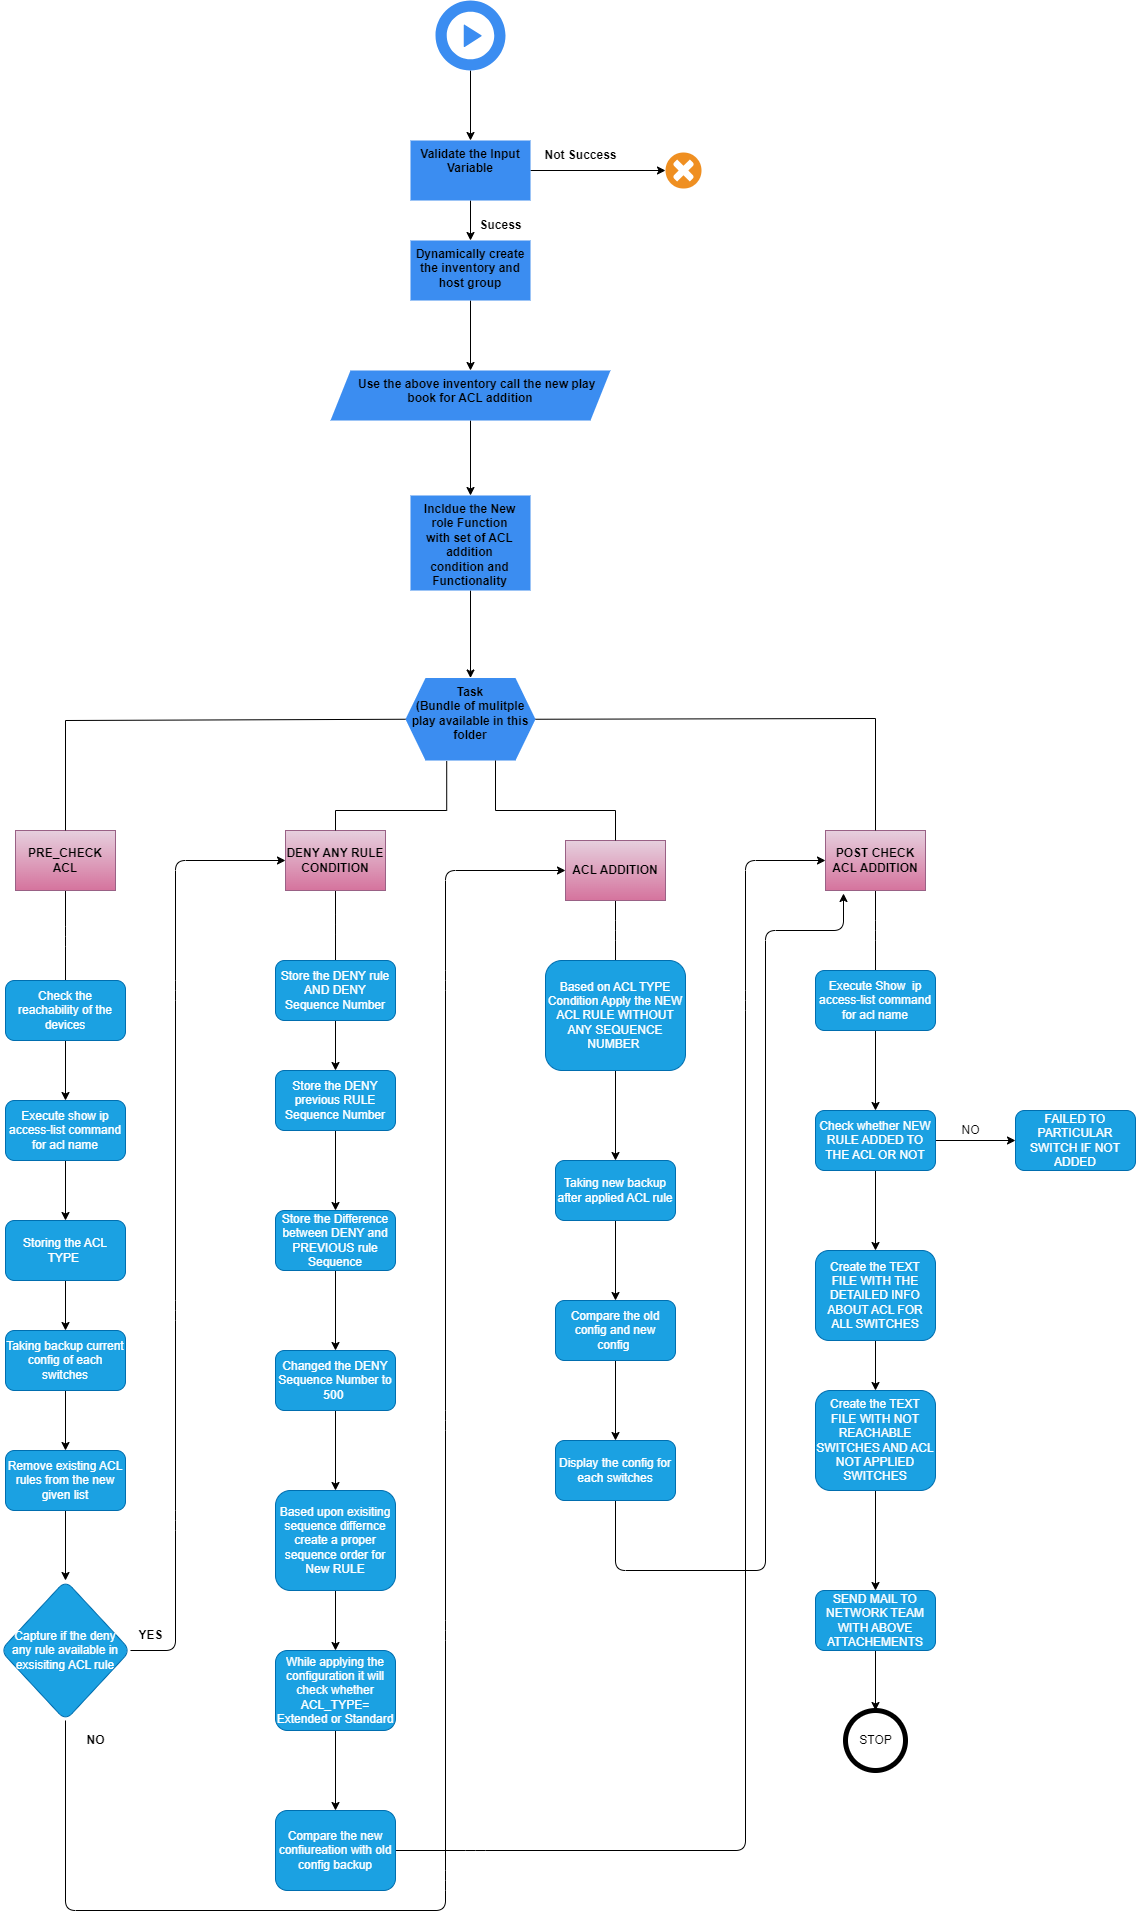

The diagram above was exported from draw.io. Its source (the exported page's mxGraphModel, read from the mxfile embedded in the PNG):
<mxGraphModel dx="5804" dy="3277" grid="1" gridSize="10" guides="1" tooltips="1" connect="1" arrows="1" fold="1" page="1" pageScale="1" pageWidth="850" pageHeight="1100" math="0" shadow="0">
  <root>
    <mxCell id="0" />
    <mxCell id="1" parent="0" />
    <mxCell id="4" value="" style="shadow=0;dashed=0;html=1;strokeColor=none;fillColor=#EF8F21;labelPosition=center;verticalLabelPosition=bottom;verticalAlign=top;align=center;outlineConnect=0;shape=mxgraph.veeam.failed;" parent="1" vertex="1">
      <mxGeometry x="610" y="222" width="36" height="36" as="geometry" />
    </mxCell>
    <mxCell id="7" value="" style="edgeStyle=none;html=1;" parent="1" source="5" target="6" edge="1">
      <mxGeometry relative="1" as="geometry" />
    </mxCell>
    <mxCell id="5" value="" style="sketch=0;html=1;aspect=fixed;strokeColor=none;shadow=0;align=center;verticalAlign=top;fillColor=#3B8DF1;shape=mxgraph.gcp2.play_start" parent="1" vertex="1">
      <mxGeometry x="380" y="70" width="70" height="70" as="geometry" />
    </mxCell>
    <mxCell id="12" style="edgeStyle=none;html=1;" parent="1" source="6" target="4" edge="1">
      <mxGeometry relative="1" as="geometry" />
    </mxCell>
    <mxCell id="14" style="edgeStyle=none;html=1;" parent="1" source="6" target="9" edge="1">
      <mxGeometry relative="1" as="geometry" />
    </mxCell>
    <mxCell id="6" value="&lt;b&gt;Validate the Input&lt;br&gt;Variable&lt;br&gt;&lt;/b&gt;" style="whiteSpace=wrap;html=1;verticalAlign=top;fillColor=#3B8DF1;strokeColor=none;sketch=0;shadow=0;" parent="1" vertex="1">
      <mxGeometry x="355" y="210" width="120" height="60" as="geometry" />
    </mxCell>
    <mxCell id="19" value="" style="edgeStyle=none;html=1;" parent="1" source="9" target="18" edge="1">
      <mxGeometry relative="1" as="geometry" />
    </mxCell>
    <mxCell id="9" value="&lt;b&gt;Dynamically create the inventory and host group&lt;/b&gt;" style="whiteSpace=wrap;html=1;verticalAlign=top;fillColor=#3B8DF1;strokeColor=none;sketch=0;shadow=0;" parent="1" vertex="1">
      <mxGeometry x="355" y="310" width="120" height="60" as="geometry" />
    </mxCell>
    <mxCell id="13" value="&lt;b&gt;Not Success&lt;/b&gt;" style="text;html=1;align=center;verticalAlign=middle;resizable=0;points=[];autosize=1;strokeColor=none;fillColor=none;" parent="1" vertex="1">
      <mxGeometry x="475" y="210" width="100" height="30" as="geometry" />
    </mxCell>
    <mxCell id="15" value="&lt;b&gt;Sucess&lt;/b&gt;" style="text;html=1;align=center;verticalAlign=middle;resizable=0;points=[];autosize=1;strokeColor=none;fillColor=none;" parent="1" vertex="1">
      <mxGeometry x="410" y="280" width="70" height="30" as="geometry" />
    </mxCell>
    <mxCell id="21" value="" style="edgeStyle=none;html=1;" parent="1" source="18" target="20" edge="1">
      <mxGeometry relative="1" as="geometry" />
    </mxCell>
    <mxCell id="18" value="&lt;b&gt;&amp;nbsp; &amp;nbsp; Use the above inventory call the new play book for ACL addition&lt;/b&gt;" style="shape=parallelogram;perimeter=parallelogramPerimeter;whiteSpace=wrap;html=1;fixedSize=1;verticalAlign=top;fillColor=#3B8DF1;strokeColor=none;sketch=0;shadow=0;" parent="1" vertex="1">
      <mxGeometry x="275" y="440" width="280" height="50" as="geometry" />
    </mxCell>
    <mxCell id="23" value="" style="edgeStyle=none;html=1;" parent="1" source="20" target="22" edge="1">
      <mxGeometry relative="1" as="geometry" />
    </mxCell>
    <mxCell id="20" value="&lt;b&gt;Incldue the New role Function with set of ACL addition condition and Functionality&lt;/b&gt;" style="shape=process;whiteSpace=wrap;html=1;backgroundOutline=1;verticalAlign=top;fillColor=#3B8DF1;strokeColor=none;sketch=0;shadow=0;" parent="1" vertex="1">
      <mxGeometry x="355" y="565" width="120" height="95" as="geometry" />
    </mxCell>
    <mxCell id="22" value="&lt;b&gt;Task&lt;br&gt;(Bundle of mulitple play available in this folder&lt;/b&gt;" style="shape=hexagon;perimeter=hexagonPerimeter2;whiteSpace=wrap;html=1;fixedSize=1;verticalAlign=top;fillColor=#3B8DF1;strokeColor=none;sketch=0;shadow=0;" parent="1" vertex="1">
      <mxGeometry x="350" y="747.5" width="130" height="82.5" as="geometry" />
    </mxCell>
    <mxCell id="97" value="" style="edgeStyle=elbowEdgeStyle;html=1;elbow=vertical;startArrow=none;endArrow=none;" parent="1" source="24" target="96" edge="1">
      <mxGeometry relative="1" as="geometry" />
    </mxCell>
    <mxCell id="24" value="&lt;b&gt;POST CHECK ACL ADDITION&lt;/b&gt;" style="whiteSpace=wrap;html=1;align=center;verticalAlign=middle;treeFolding=1;treeMoving=1;newEdgeStyle={&quot;edgeStyle&quot;:&quot;elbowEdgeStyle&quot;,&quot;startArrow&quot;:&quot;none&quot;,&quot;endArrow&quot;:&quot;none&quot;};fillColor=#e6d0de;strokeColor=#996185;gradientColor=#d5739d;" parent="1" vertex="1">
      <mxGeometry x="770" y="900" width="100" height="60" as="geometry" />
    </mxCell>
    <mxCell id="25" value="" style="edgeStyle=elbowEdgeStyle;elbow=vertical;sourcePerimeterSpacing=0;targetPerimeterSpacing=0;startArrow=none;endArrow=none;rounded=0;curved=0;exitX=1;exitY=0.5;exitDx=0;exitDy=0;" parent="1" source="22" target="24" edge="1">
      <mxGeometry relative="1" as="geometry">
        <mxPoint x="560" y="800" as="sourcePoint" />
        <Array as="points">
          <mxPoint x="620" y="788" />
          <mxPoint x="540" y="870" />
        </Array>
      </mxGeometry>
    </mxCell>
    <mxCell id="95" value="" style="edgeStyle=elbowEdgeStyle;html=1;elbow=vertical;startArrow=none;endArrow=none;" parent="1" source="31" target="47" edge="1">
      <mxGeometry relative="1" as="geometry" />
    </mxCell>
    <mxCell id="31" value="&lt;b&gt;PRE_CHECK ACL&lt;/b&gt;" style="whiteSpace=wrap;html=1;align=center;verticalAlign=middle;treeFolding=1;treeMoving=1;newEdgeStyle={&quot;edgeStyle&quot;:&quot;elbowEdgeStyle&quot;,&quot;startArrow&quot;:&quot;none&quot;,&quot;endArrow&quot;:&quot;none&quot;};fillColor=#e6d0de;strokeColor=#996185;gradientColor=#d5739d;" parent="1" vertex="1">
      <mxGeometry x="-40" y="900" width="100" height="60" as="geometry" />
    </mxCell>
    <mxCell id="32" value="" style="edgeStyle=elbowEdgeStyle;elbow=vertical;sourcePerimeterSpacing=0;targetPerimeterSpacing=0;startArrow=none;endArrow=none;rounded=0;curved=0;exitX=0;exitY=0.5;exitDx=0;exitDy=0;" parent="1" source="22" target="31" edge="1">
      <mxGeometry relative="1" as="geometry">
        <mxPoint x="390" y="830" as="sourcePoint" />
        <Array as="points">
          <mxPoint x="210" y="790" />
          <mxPoint x="330" y="880" />
        </Array>
      </mxGeometry>
    </mxCell>
    <mxCell id="78" value="" style="edgeStyle=elbowEdgeStyle;html=1;elbow=vertical;startArrow=none;endArrow=none;" parent="1" source="33" target="71" edge="1">
      <mxGeometry relative="1" as="geometry" />
    </mxCell>
    <mxCell id="33" value="&lt;b&gt;DENY ANY RULE CONDITION&lt;/b&gt;" style="whiteSpace=wrap;html=1;align=center;verticalAlign=middle;treeFolding=1;treeMoving=1;newEdgeStyle={&quot;edgeStyle&quot;:&quot;elbowEdgeStyle&quot;,&quot;startArrow&quot;:&quot;none&quot;,&quot;endArrow&quot;:&quot;none&quot;};fillColor=#e6d0de;strokeColor=#996185;gradientColor=#d5739d;" parent="1" vertex="1">
      <mxGeometry x="230" y="900" width="100" height="60" as="geometry" />
    </mxCell>
    <mxCell id="34" value="" style="edgeStyle=elbowEdgeStyle;elbow=vertical;sourcePerimeterSpacing=0;targetPerimeterSpacing=0;startArrow=none;endArrow=none;rounded=0;curved=0;entryX=0.5;entryY=0;entryDx=0;entryDy=0;exitX=0.317;exitY=1.006;exitDx=0;exitDy=0;exitPerimeter=0;" parent="1" source="22" target="33" edge="1">
      <mxGeometry relative="1" as="geometry">
        <mxPoint x="410" y="827.5" as="sourcePoint" />
        <mxPoint x="310" y="900" as="targetPoint" />
        <Array as="points">
          <mxPoint x="310" y="880" />
          <mxPoint x="290" y="880" />
          <mxPoint x="364" y="967.5" />
          <mxPoint x="330" y="957.5" />
        </Array>
      </mxGeometry>
    </mxCell>
    <mxCell id="59" value="" style="edgeStyle=none;html=1;" parent="1" source="47" target="55" edge="1">
      <mxGeometry relative="1" as="geometry" />
    </mxCell>
    <mxCell id="47" value="Check the reachability of the devices" style="rounded=1;whiteSpace=wrap;html=1;fillColor=#1ba1e2;fontColor=#ffffff;strokeColor=#006EAF;" parent="1" vertex="1">
      <mxGeometry x="-50" y="1050" width="120" height="60" as="geometry" />
    </mxCell>
    <mxCell id="79" value="" style="edgeStyle=elbowEdgeStyle;html=1;elbow=vertical;startArrow=none;endArrow=none;" parent="1" source="56" target="74" edge="1">
      <mxGeometry relative="1" as="geometry" />
    </mxCell>
    <mxCell id="56" value="&lt;b&gt;ACL ADDITION&lt;/b&gt;" style="whiteSpace=wrap;html=1;align=center;verticalAlign=middle;treeFolding=1;treeMoving=1;newEdgeStyle={&quot;edgeStyle&quot;:&quot;elbowEdgeStyle&quot;,&quot;startArrow&quot;:&quot;none&quot;,&quot;endArrow&quot;:&quot;none&quot;};fillColor=#e6d0de;strokeColor=#996185;gradientColor=#d5739d;" parent="1" vertex="1">
      <mxGeometry x="510" y="910" width="100" height="60" as="geometry" />
    </mxCell>
    <mxCell id="57" value="" style="edgeStyle=elbowEdgeStyle;elbow=vertical;sourcePerimeterSpacing=0;targetPerimeterSpacing=0;startArrow=none;endArrow=none;rounded=0;curved=0;" parent="1" target="56" edge="1">
      <mxGeometry relative="1" as="geometry">
        <mxPoint x="440" y="830" as="sourcePoint" />
        <Array as="points">
          <mxPoint x="440" y="880" />
          <mxPoint x="670" y="870" />
          <mxPoint x="620" y="870" />
          <mxPoint x="670" y="880" />
          <mxPoint x="550" y="880" />
          <mxPoint x="640" y="890" />
          <mxPoint x="495" y="880" />
        </Array>
      </mxGeometry>
    </mxCell>
    <mxCell id="62" value="" style="edgeStyle=none;html=1;" parent="1" source="55" target="61" edge="1">
      <mxGeometry relative="1" as="geometry" />
    </mxCell>
    <mxCell id="55" value="Execute show ip access-list command for acl name" style="rounded=1;whiteSpace=wrap;html=1;fillColor=#1ba1e2;fontColor=#ffffff;strokeColor=#006EAF;" parent="1" vertex="1">
      <mxGeometry x="-50" y="1170" width="120" height="60" as="geometry" />
    </mxCell>
    <mxCell id="64" value="" style="edgeStyle=none;html=1;" parent="1" source="61" target="63" edge="1">
      <mxGeometry relative="1" as="geometry" />
    </mxCell>
    <mxCell id="61" value="Storing the ACL TYPE&amp;nbsp;" style="rounded=1;whiteSpace=wrap;html=1;fillColor=#1ba1e2;fontColor=#ffffff;strokeColor=#006EAF;" parent="1" vertex="1">
      <mxGeometry x="-50" y="1290" width="120" height="60" as="geometry" />
    </mxCell>
    <mxCell id="68" value="" style="edgeStyle=none;html=1;entryX=0.5;entryY=0;entryDx=0;entryDy=0;" parent="1" source="63" target="66" edge="1">
      <mxGeometry relative="1" as="geometry">
        <mxPoint x="107.5" y="1490" as="targetPoint" />
      </mxGeometry>
    </mxCell>
    <mxCell id="63" value="Taking backup current config of each switches" style="rounded=1;whiteSpace=wrap;html=1;fillColor=#1ba1e2;fontColor=#ffffff;strokeColor=#006EAF;" parent="1" vertex="1">
      <mxGeometry x="-50" y="1400" width="120" height="60" as="geometry" />
    </mxCell>
    <mxCell id="70" value="" style="edgeStyle=none;html=1;" parent="1" source="66" target="69" edge="1">
      <mxGeometry relative="1" as="geometry" />
    </mxCell>
    <mxCell id="66" value="Remove existing ACL rules from the new given list" style="rounded=1;whiteSpace=wrap;html=1;fillColor=#1ba1e2;fontColor=#ffffff;strokeColor=#006EAF;" parent="1" vertex="1">
      <mxGeometry x="-50" y="1520" width="120" height="60" as="geometry" />
    </mxCell>
    <mxCell id="72" value="" style="edgeStyle=none;html=1;entryX=0;entryY=0.5;entryDx=0;entryDy=0;exitX=1;exitY=0.5;exitDx=0;exitDy=0;" parent="1" source="69" target="33" edge="1">
      <mxGeometry relative="1" as="geometry">
        <mxPoint x="180" y="1060" as="targetPoint" />
        <Array as="points">
          <mxPoint x="120" y="1720" />
          <mxPoint x="120" y="1590" />
          <mxPoint x="120" y="1380" />
          <mxPoint x="120" y="1060" />
          <mxPoint x="120" y="930" />
        </Array>
      </mxGeometry>
    </mxCell>
    <mxCell id="75" value="" style="edgeStyle=none;html=1;entryX=0;entryY=0.5;entryDx=0;entryDy=0;exitX=0.5;exitY=1;exitDx=0;exitDy=0;" parent="1" source="69" target="56" edge="1">
      <mxGeometry relative="1" as="geometry">
        <mxPoint x="100" y="1730" as="sourcePoint" />
        <mxPoint x="440" y="1060" as="targetPoint" />
        <Array as="points">
          <mxPoint x="10" y="1980" />
          <mxPoint x="390" y="1980" />
          <mxPoint x="390" y="1950" />
          <mxPoint x="390" y="1700" />
          <mxPoint x="390" y="1490" />
          <mxPoint x="390" y="1050" />
          <mxPoint x="390" y="940" />
        </Array>
      </mxGeometry>
    </mxCell>
    <mxCell id="69" value="Capture if the deny &lt;br&gt;any rule available in exsisiting ACL rule" style="rhombus;whiteSpace=wrap;html=1;rounded=1;fillColor=#1ba1e2;fontColor=#ffffff;strokeColor=#006EAF;" parent="1" vertex="1">
      <mxGeometry x="-55" y="1650" width="130" height="140" as="geometry" />
    </mxCell>
    <mxCell id="83" value="" style="edgeStyle=none;html=1;" parent="1" source="71" target="80" edge="1">
      <mxGeometry relative="1" as="geometry" />
    </mxCell>
    <mxCell id="71" value="Store the DENY rule AND DENY Sequence Number" style="rounded=1;whiteSpace=wrap;html=1;fillColor=#1ba1e2;fontColor=#ffffff;strokeColor=#006EAF;" parent="1" vertex="1">
      <mxGeometry x="220" y="1030" width="120" height="60" as="geometry" />
    </mxCell>
    <mxCell id="73" value="&lt;b&gt;YES&lt;/b&gt;" style="text;html=1;align=center;verticalAlign=middle;resizable=0;points=[];autosize=1;strokeColor=none;fillColor=none;" parent="1" vertex="1">
      <mxGeometry x="70" y="1690" width="50" height="30" as="geometry" />
    </mxCell>
    <mxCell id="100" value="" style="edgeStyle=none;html=1;" parent="1" source="74" target="99" edge="1">
      <mxGeometry relative="1" as="geometry" />
    </mxCell>
    <mxCell id="74" value="Based on ACL TYPE Condition Apply the NEW ACL RULE WITHOUT ANY SEQUENCE NUMBER&amp;nbsp;" style="rounded=1;whiteSpace=wrap;html=1;fillColor=#1ba1e2;fontColor=#ffffff;strokeColor=#006EAF;" parent="1" vertex="1">
      <mxGeometry x="490" y="1030" width="140" height="110" as="geometry" />
    </mxCell>
    <mxCell id="82" value="" style="edgeStyle=none;html=1;" parent="1" source="80" target="81" edge="1">
      <mxGeometry relative="1" as="geometry" />
    </mxCell>
    <mxCell id="80" value="Store the DENY previous RULE Sequence Number" style="whiteSpace=wrap;html=1;rounded=1;fillColor=#1ba1e2;fontColor=#ffffff;strokeColor=#006EAF;" parent="1" vertex="1">
      <mxGeometry x="220" y="1140" width="120" height="60" as="geometry" />
    </mxCell>
    <mxCell id="85" value="" style="edgeStyle=none;html=1;" parent="1" source="81" target="84" edge="1">
      <mxGeometry relative="1" as="geometry" />
    </mxCell>
    <mxCell id="81" value="Store the Difference between DENY and PREVIOUS rule Sequence" style="rounded=1;whiteSpace=wrap;html=1;fillColor=#1ba1e2;fontColor=#ffffff;strokeColor=#006EAF;" parent="1" vertex="1">
      <mxGeometry x="220" y="1280" width="120" height="60" as="geometry" />
    </mxCell>
    <mxCell id="87" value="" style="edgeStyle=none;html=1;" parent="1" source="84" target="86" edge="1">
      <mxGeometry relative="1" as="geometry" />
    </mxCell>
    <mxCell id="84" value="Changed the DENY Sequence Number to 500&amp;nbsp;" style="rounded=1;whiteSpace=wrap;html=1;fillColor=#1ba1e2;fontColor=#ffffff;strokeColor=#006EAF;" parent="1" vertex="1">
      <mxGeometry x="220" y="1420" width="120" height="60" as="geometry" />
    </mxCell>
    <mxCell id="89" value="" style="edgeStyle=none;html=1;" parent="1" source="86" target="88" edge="1">
      <mxGeometry relative="1" as="geometry" />
    </mxCell>
    <mxCell id="86" value="Based upon exisiting sequence differnce create a proper sequence order for New RULE" style="rounded=1;whiteSpace=wrap;html=1;fillColor=#1ba1e2;fontColor=#ffffff;strokeColor=#006EAF;" parent="1" vertex="1">
      <mxGeometry x="220" y="1560" width="120" height="100" as="geometry" />
    </mxCell>
    <mxCell id="92" value="" style="edgeStyle=none;html=1;" parent="1" source="88" target="91" edge="1">
      <mxGeometry relative="1" as="geometry" />
    </mxCell>
    <mxCell id="88" value="While applying the configuration it will check whether ACL_TYPE= Extended or Standard" style="rounded=1;whiteSpace=wrap;html=1;fillColor=#1ba1e2;fontColor=#ffffff;strokeColor=#006EAF;" parent="1" vertex="1">
      <mxGeometry x="220" y="1720" width="120" height="80" as="geometry" />
    </mxCell>
    <mxCell id="90" value="&lt;b&gt;NO&lt;/b&gt;" style="text;html=1;align=center;verticalAlign=middle;resizable=0;points=[];autosize=1;strokeColor=none;fillColor=none;" parent="1" vertex="1">
      <mxGeometry x="20" y="1795" width="40" height="30" as="geometry" />
    </mxCell>
    <mxCell id="94" style="edgeStyle=none;html=1;exitX=1;exitY=0.5;exitDx=0;exitDy=0;entryX=0;entryY=0.5;entryDx=0;entryDy=0;" parent="1" source="91" target="24" edge="1">
      <mxGeometry relative="1" as="geometry">
        <mxPoint x="720" y="1060" as="targetPoint" />
        <Array as="points">
          <mxPoint x="420" y="1920" />
          <mxPoint x="690" y="1920" />
          <mxPoint x="690" y="1070" />
          <mxPoint x="690" y="930" />
        </Array>
      </mxGeometry>
    </mxCell>
    <mxCell id="91" value="Compare the new confiureation with old config backup" style="rounded=1;whiteSpace=wrap;html=1;fillColor=#1ba1e2;fontColor=#ffffff;strokeColor=#006EAF;" parent="1" vertex="1">
      <mxGeometry x="220" y="1880" width="120" height="80" as="geometry" />
    </mxCell>
    <mxCell id="120" value="" style="edgeStyle=none;html=1;" parent="1" source="96" target="119" edge="1">
      <mxGeometry relative="1" as="geometry" />
    </mxCell>
    <mxCell id="96" value="Execute Show&amp;nbsp; ip access-list command for acl name" style="rounded=1;whiteSpace=wrap;html=1;fillColor=#1ba1e2;fontColor=#ffffff;strokeColor=#006EAF;" parent="1" vertex="1">
      <mxGeometry x="760" y="1040" width="120" height="60" as="geometry" />
    </mxCell>
    <mxCell id="102" value="" style="edgeStyle=none;html=1;" parent="1" source="99" target="101" edge="1">
      <mxGeometry relative="1" as="geometry" />
    </mxCell>
    <mxCell id="99" value="Taking new backup after applied ACL rule" style="rounded=1;whiteSpace=wrap;html=1;fillColor=#1ba1e2;fontColor=#ffffff;strokeColor=#006EAF;" parent="1" vertex="1">
      <mxGeometry x="500" y="1230" width="120" height="60" as="geometry" />
    </mxCell>
    <mxCell id="104" value="" style="edgeStyle=none;html=1;" parent="1" source="101" target="103" edge="1">
      <mxGeometry relative="1" as="geometry" />
    </mxCell>
    <mxCell id="101" value="Compare the old config and new config&amp;nbsp;" style="rounded=1;whiteSpace=wrap;html=1;fillColor=#1ba1e2;fontColor=#ffffff;strokeColor=#006EAF;" parent="1" vertex="1">
      <mxGeometry x="500" y="1370" width="120" height="60" as="geometry" />
    </mxCell>
    <mxCell id="105" style="edgeStyle=none;html=1;exitX=0.5;exitY=1;exitDx=0;exitDy=0;entryX=0.18;entryY=1.05;entryDx=0;entryDy=0;entryPerimeter=0;" parent="1" source="103" target="24" edge="1">
      <mxGeometry relative="1" as="geometry">
        <Array as="points">
          <mxPoint x="560" y="1640" />
          <mxPoint x="710" y="1640" />
          <mxPoint x="710" y="1000" />
          <mxPoint x="788" y="1000" />
        </Array>
      </mxGeometry>
    </mxCell>
    <mxCell id="103" value="Display the config for each switches" style="rounded=1;whiteSpace=wrap;html=1;fillColor=#1ba1e2;fontColor=#ffffff;strokeColor=#006EAF;" parent="1" vertex="1">
      <mxGeometry x="500" y="1510" width="120" height="60" as="geometry" />
    </mxCell>
    <mxCell id="122" value="" style="edgeStyle=none;html=1;" parent="1" source="119" target="121" edge="1">
      <mxGeometry relative="1" as="geometry" />
    </mxCell>
    <mxCell id="125" value="" style="edgeStyle=none;html=1;" parent="1" source="119" target="124" edge="1">
      <mxGeometry relative="1" as="geometry" />
    </mxCell>
    <mxCell id="119" value="Check whether NEW RULE ADDED TO THE ACL OR NOT" style="rounded=1;whiteSpace=wrap;html=1;fillColor=#1ba1e2;fontColor=#ffffff;strokeColor=#006EAF;" parent="1" vertex="1">
      <mxGeometry x="760" y="1180" width="120" height="60" as="geometry" />
    </mxCell>
    <mxCell id="121" value="FAILED TO PARTICULAR SWITCH IF NOT ADDED" style="whiteSpace=wrap;html=1;rounded=1;fillColor=#1ba1e2;fontColor=#ffffff;strokeColor=#006EAF;" parent="1" vertex="1">
      <mxGeometry x="960" y="1180" width="120" height="60" as="geometry" />
    </mxCell>
    <mxCell id="123" value="NO" style="text;html=1;align=center;verticalAlign=middle;resizable=0;points=[];autosize=1;strokeColor=none;fillColor=none;" parent="1" vertex="1">
      <mxGeometry x="895" y="1185" width="40" height="30" as="geometry" />
    </mxCell>
    <mxCell id="127" value="" style="edgeStyle=none;html=1;" parent="1" source="124" target="126" edge="1">
      <mxGeometry relative="1" as="geometry" />
    </mxCell>
    <mxCell id="124" value="Create the TEXT FILE WITH THE DETAILED INFO ABOUT ACL FOR ALL SWITCHES" style="rounded=1;whiteSpace=wrap;html=1;fillColor=#1ba1e2;fontColor=#ffffff;strokeColor=#006EAF;" parent="1" vertex="1">
      <mxGeometry x="760" y="1320" width="120" height="90" as="geometry" />
    </mxCell>
    <mxCell id="129" value="" style="edgeStyle=none;html=1;" parent="1" source="126" target="128" edge="1">
      <mxGeometry relative="1" as="geometry" />
    </mxCell>
    <mxCell id="126" value="Create the TEXT FILE WITH NOT REACHABLE SWITCHES AND ACL NOT APPLIED SWITCHES" style="rounded=1;whiteSpace=wrap;html=1;fillColor=#1ba1e2;fontColor=#ffffff;strokeColor=#006EAF;" parent="1" vertex="1">
      <mxGeometry x="760" y="1460" width="120" height="100" as="geometry" />
    </mxCell>
    <mxCell id="131" value="" style="edgeStyle=none;html=1;" parent="1" source="128" target="130" edge="1">
      <mxGeometry relative="1" as="geometry" />
    </mxCell>
    <mxCell id="128" value="SEND MAIL TO NETWORK TEAM WITH ABOVE ATTACHEMENTS" style="rounded=1;whiteSpace=wrap;html=1;fillColor=#1ba1e2;fontColor=#ffffff;strokeColor=#006EAF;" parent="1" vertex="1">
      <mxGeometry x="760" y="1660" width="120" height="60" as="geometry" />
    </mxCell>
    <mxCell id="130" value="STOP" style="shape=ellipse;html=1;dashed=0;whitespace=wrap;aspect=fixed;strokeWidth=5;perimeter=ellipsePerimeter;" parent="1" vertex="1">
      <mxGeometry x="790" y="1780" width="60" height="60" as="geometry" />
    </mxCell>
  </root>
</mxGraphModel>